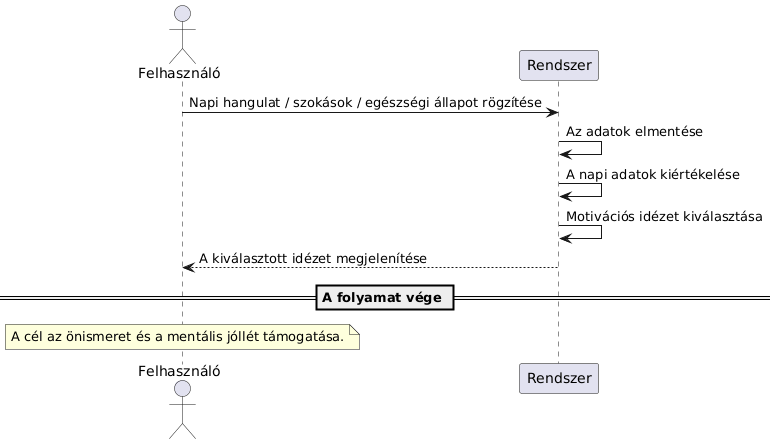

The diagram above was rendered by PlantUML. Its source (embedded in the PNG):
@startuml
actor Felhasználó
participant Rendszer

Felhasználó -> Rendszer : Napi hangulat / szokások / egészségi állapot rögzítése
Rendszer -> Rendszer : Az adatok elmentése
Rendszer -> Rendszer : A napi adatok kiértékelése
Rendszer -> Rendszer : Motivációs idézet kiválasztása
Rendszer --> Felhasználó : A kiválasztott idézet megjelenítése

== A folyamat vége ==
note over Felhasználó
A cél az önismeret és a mentális jóllét támogatása.
end note
@enduml